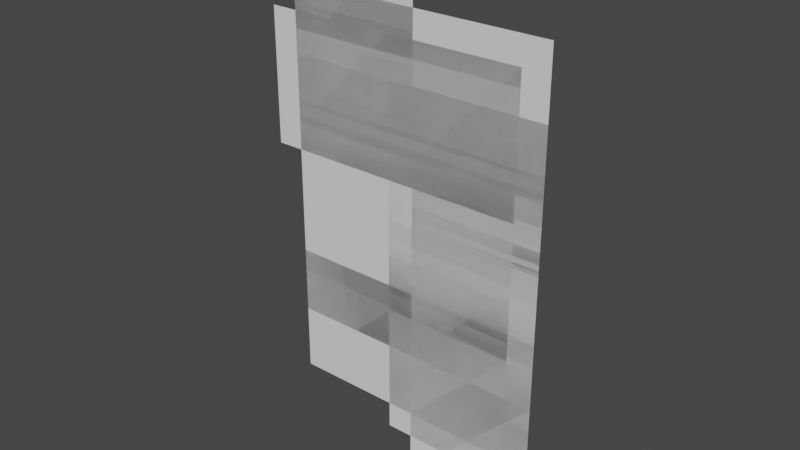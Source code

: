 # Source: PineDetails.blend  (saved by Blender 2.82.7; exported with 4.5.12 LTS)
import bpy
from mathutils import Matrix  # noqa: F401  (used for matrix-valued properties, if any)

bpy.ops.wm.read_factory_settings(use_empty=True)
scene = bpy.context.scene
scene.name = 'Scene'

# ---- collections
col_collection = bpy.data.collections.new('Collection'); scene.collection.children.link(col_collection)

# ---- world
world_world = bpy.data.worlds.new('World'); scene.world = world_world
world_world.use_nodes = True; world_world.node_tree.nodes.clear()
_N = world_world.node_tree.nodes; _L = world_world.node_tree.links
n0 = _N.new('ShaderNodeOutputWorld'); n0.name = 'World Output'; n0.location = (300, 300)
n1 = _N.new('ShaderNodeBackground'); n1.name = 'Background'; n1.location = (10, 300)
n1.inputs[0].default_value = (0.05088, 0.05088, 0.05088, 1.0)
_L.new(n1.outputs[0], n0.inputs[0])
n0.is_active_output = True
world_world.color = (0.05088, 0.05088, 0.05088)
world_world.use_sun_shadow = False
world_world.sun_shadow_jitter_overblur = 0.0

# ---- meshes
me_plane_001 = bpy.data.meshes.new('Plane.001')
me_plane_001.from_pydata([(-0.2222, -0.2222, 0.0), (-0.2222, 1.49e-08, 0.0), (-0.2222, 0.2222, 0.0), (-0.2222, 0.4444, 0.0), (7.451e-09, -0.4444, 0.0), (0.0, -0.2222, 0.0), (0.0, 1.49e-08, 0.0), (0.0, 0.2222, 0.0), (-7.451e-09, 0.4444, 0.0), (0.2222, -0.4444, 0.0), (0.2222, -0.2222, 0.0), (0.2222, 1.49e-08, 0.0), (0.2222, 0.2222, 0.0)], [], [(4, 9, 10, 5), (5, 10, 11, 6), (6, 11, 12, 7), (0, 5, 6, 1), (1, 6, 7, 2), (2, 7, 8, 3)])
_uv = me_plane_001.uv_layers.new(name='UVMap')
_uv.uv.foreach_set('vector', [0.4444, 0.3333, 0.5556, 0.3333, 0.5556, 0.4444, 0.4444, 0.4444, 0.4444, 0.4444, 0.5556, 0.4444, 0.5556, 0.5556, 0.4444, 0.5556, 0.4444, 0.5556, 0.5556, 0.5556, 0.5556, 0.6667, 0.4444, 0.6667, 0.3333, 0.4444, 0.4444, 0.4444, 0.4444, 0.5556, 0.3333, 0.5556, 0.3333, 0.5556, 0.4444, 0.5556, 0.4444, 0.6667, 0.3333, 0.6667, 0.3333, 0.6667, 0.4444, 0.6667, 0.4444, 0.7778, 0.3333, 0.7778])
me_plane_001.use_remesh_fix_poles = True
me_plane_001.use_remesh_preserve_attributes = False
me_plane_001.use_mirror_vertex_groups = False
me_plane_001.update()
me_plane_003 = bpy.data.meshes.new('Plane.003')
me_plane_003.from_pydata([(-0.2667, 0.06667, 0.0), (-0.2667, 0.2889, 0.0), (-0.04444, -0.3778, 0.0), (-0.04444, -0.1556, 0.0), (-0.04444, 0.06667, 0.0), (-0.04444, 0.2889, 0.0), (0.1778, -0.3778, 0.0), (0.1778, -0.1556, 0.0), (0.1778, 0.06667, 0.0), (0.1778, 0.2889, 0.0)], [], [(2, 6, 7, 3), (3, 7, 8, 4), (4, 8, 9, 5), (0, 4, 5, 1)])
_uv = me_plane_003.uv_layers.new(name='UVMap')
_uv.uv.foreach_set('vector', [0.5556, 0.3333, 0.6667, 0.3333, 0.6667, 0.4444, 0.5556, 0.4444, 0.5556, 0.4444, 0.6667, 0.4444, 0.6667, 0.5556, 0.5556, 0.5556, 0.5556, 0.5556, 0.6667, 0.5556, 0.6667, 0.6667, 0.5556, 0.6667, 0.4444, 0.5556, 0.5556, 0.5556, 0.5556, 0.6667, 0.4444, 0.6667])
me_plane_003.use_remesh_fix_poles = True
me_plane_003.use_remesh_preserve_attributes = False
me_plane_003.use_mirror_vertex_groups = False
me_plane_003.update()
me_plane_004 = bpy.data.meshes.new('Plane.004')
me_plane_004.from_pydata([(-0.2222, -0.3333, 0.0), (-0.2222, -0.1111, 0.0), (-0.2222, 0.1111, 0.0), (-0.2222, 0.3333, 0.0), (7.451e-09, -0.3333, 0.0), (0.0, -0.1111, 0.0), (0.0, 0.1111, 0.0), (0.0, 0.3333, 0.0), (0.2222, -0.3333, 0.0), (0.2222, -0.1111, 0.0), (0.2222, 0.1111, 0.0), (0.2222, 0.3333, 0.0)], [], [(4, 8, 9, 5), (5, 9, 10, 6), (6, 10, 11, 7), (0, 4, 5, 1), (2, 6, 7, 3)])
_uv = me_plane_004.uv_layers.new(name='UVMap')
_uv.uv.foreach_set('vector', [0.4444, 0.3333, 0.5556, 0.3333, 0.5556, 0.4444, 0.4444, 0.4444, 0.4444, 0.4444, 0.5556, 0.4444, 0.5556, 0.5556, 0.4444, 0.5556, 0.4444, 0.5556, 0.5556, 0.5556, 0.5556, 0.6667, 0.4444, 0.6667, 0.3333, 0.3333, 0.4444, 0.3333, 0.4444, 0.4444, 0.3333, 0.4444, 0.3333, 0.5556, 0.4444, 0.5556, 0.4444, 0.6667, 0.3333, 0.6667])
me_plane_004.use_remesh_fix_poles = True
me_plane_004.use_remesh_preserve_attributes = False
me_plane_004.use_mirror_vertex_groups = False
me_plane_004.update()

# ---- objects
ob_pinedetail1 = bpy.data.objects.new('PineDetail1', me_plane_001)
ob_pinedetail2 = bpy.data.objects.new('PineDetail2', me_plane_003)
ob_pinedetail3 = bpy.data.objects.new('PineDetail3', me_plane_004)

# ---- transforms, parenting, visibility, modifiers, constraints
ob_pinedetail1.location = (0.0, 0.0, 0.0)
ob_pinedetail1.rotation_euler = (1.571, -0.0, 0.0)
ob_pinedetail1.lineart.crease_threshold = 0.0
ob_pinedetail2.location = (0.0, 0.0, 0.0)
ob_pinedetail2.rotation_euler = (1.571, -0.0, 0.0)
ob_pinedetail2.lineart.crease_threshold = 0.0
ob_pinedetail3.location = (0.0, 0.0, 0.0)
ob_pinedetail3.rotation_euler = (1.571, -0.0, 0.0)
ob_pinedetail3.lineart.crease_threshold = 0.0

# ---- collection membership
col_collection.objects.link(ob_pinedetail1)
col_collection.objects.link(ob_pinedetail2)
col_collection.objects.link(ob_pinedetail3)

# ---- scene / render settings (as saved in the file)
scene.frame_start = 1; scene.frame_end = 250; scene.frame_set(107)
scene.render.engine = 'BLENDER_EEVEE_NEXT'
scene.cycles.use_denoising = False
scene.cycles.samples = 128
scene.cycles.sampling_pattern = 'TABULATED_SOBOL'
scene.cycles.use_adaptive_sampling = False
scene.cycles.use_light_tree = False
scene.view_settings.view_transform = 'Filmic'
bpy.context.view_layer.update()

# ---- added for rendering (the .blend has no active camera and no usable light): camera, sun
cam_auto = bpy.data.cameras.new('AutoCamera')
cam_auto.lens = 50.0
cam_auto.sensor_width = 36.0
cam_auto.clip_end = 1000.0
ob_auto_camera = bpy.data.objects.new('AutoCamera', cam_auto)
scene.collection.objects.link(ob_auto_camera)
ob_auto_camera.location = (0.916384, -1.12633, 0.750885)
ob_auto_camera.rotation_euler = (1.09748, -7.21219e-08, 0.694738)
scene.camera = ob_auto_camera
light_auto_sun = bpy.data.lights.new('AutoSun', 'SUN')
light_auto_sun.energy = 3.0
light_auto_sun.angle = 0.0523599
ob_auto_sun = bpy.data.objects.new('AutoSun', light_auto_sun)
scene.collection.objects.link(ob_auto_sun)
ob_auto_sun.rotation_euler = (0.872665, 0.174533, 0.523599)
bpy.context.view_layer.update()

